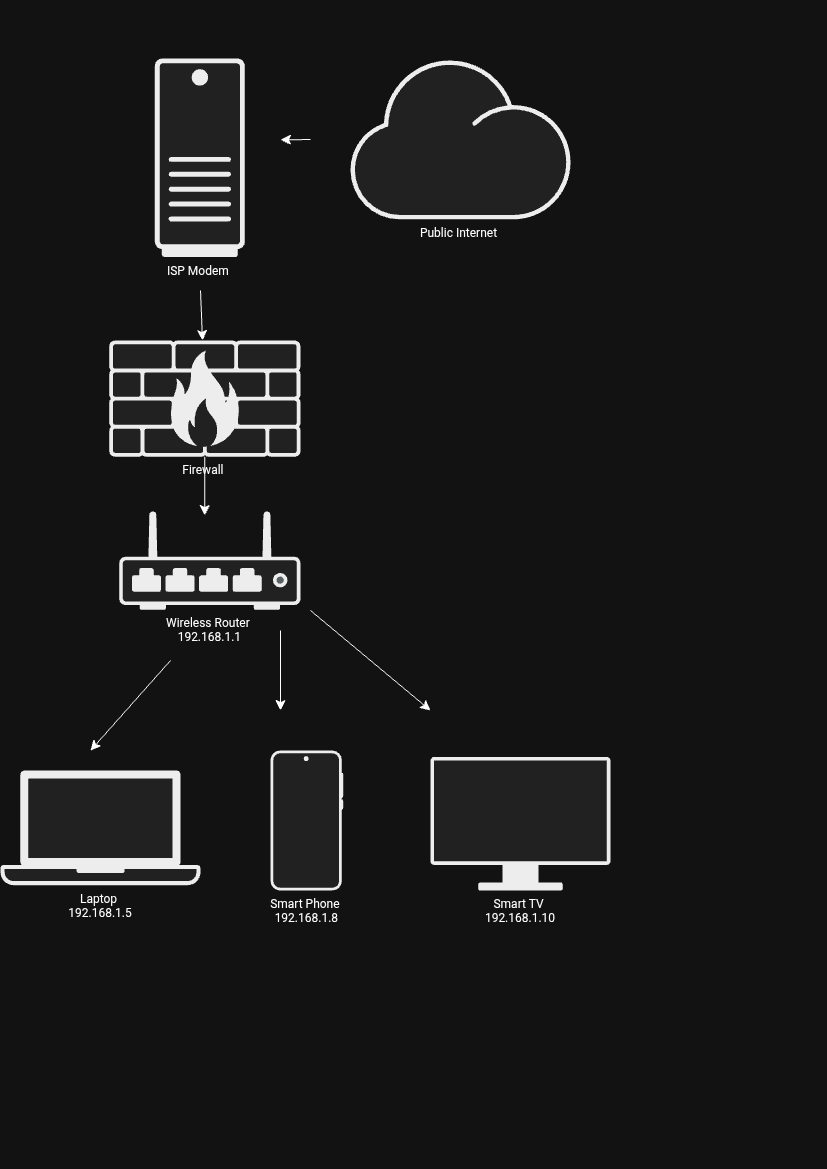

The diagram above was exported from draw.io. Its source (the exported page's mxGraphModel, read from the mxfile embedded in the PNG):
<mxGraphModel dx="648" dy="1192" grid="1" gridSize="10" guides="1" tooltips="1" connect="1" arrows="1" fold="1" page="1" pageScale="1" pageWidth="827" pageHeight="1169" math="0" shadow="0">
  <root>
    <mxCell id="0" />
    <mxCell id="1" parent="0" />
    <mxCell id="5C3UKuX-GAHftjHpklbs-5" parent="1" style="shape=mxgraph.networks2.icon;aspect=fixed;fillColor=#EDEDED;strokeColor=#000000;gradientColor=#5B6163;network2IconShadow=1;network2bgFillColor=none;labelPosition=center;verticalLabelPosition=bottom;align=center;verticalAlign=top;network2Icon=mxgraph.networks2.monitor;network2IconYOffset=-0.009;network2IconW=1;network2IconH=0.742;" value="Smart TV &#10;192.168.1.10" vertex="1">
      <mxGeometry height="133.59" width="180" x="430" y="756.41" as="geometry" />
    </mxCell>
    <mxCell id="MqACYHZeTn8OJAjoRO4m-3" edge="1" parent="1" style="edgeStyle=none;curved=1;rounded=0;orthogonalLoop=1;jettySize=auto;html=1;fontSize=12;startSize=8;endSize=8;">
      <mxGeometry relative="1" as="geometry">
        <Array as="points" />
        <mxPoint x="310" y="139" as="sourcePoint" />
        <mxPoint x="280" y="139.41499999999996" as="targetPoint" />
      </mxGeometry>
    </mxCell>
    <mxCell id="5C3UKuX-GAHftjHpklbs-1" parent="1" style="shape=mxgraph.networks2.icon;aspect=fixed;fillColor=#EDEDED;strokeColor=#000000;gradientColor=#5B6163;network2IconShadow=1;network2bgFillColor=none;labelPosition=center;verticalLabelPosition=bottom;align=center;verticalAlign=top;network2Icon=mxgraph.networks2.cloud;network2IconYOffset=-0.08;network2IconW=1.0004;network2IconH=0.7222;" value="Public Internet " vertex="1">
      <mxGeometry height="158.83" width="220" x="350" y="60" as="geometry" />
    </mxCell>
    <mxCell id="5C3UKuX-GAHftjHpklbs-2" parent="1" style="shape=mxgraph.networks2.icon;aspect=fixed;fillColor=#EDEDED;strokeColor=#000000;gradientColor=#5B6163;network2IconShadow=1;network2bgFillColor=none;labelPosition=center;verticalLabelPosition=bottom;align=center;verticalAlign=top;network2Icon=mxgraph.networks2.firewall;network2IconXOffset=0.0001;network2IconYOffset=0.0001;network2IconW=1;network2IconH=0.608;" value="Firewall " vertex="1">
      <mxGeometry height="116.27" width="191.23" x="108.77" y="340" as="geometry" />
    </mxCell>
    <mxCell id="MEH0MqOKIj8f1qG87SAh-2" edge="1" parent="1" style="edgeStyle=none;curved=1;rounded=0;orthogonalLoop=1;jettySize=auto;html=1;fontSize=12;startSize=8;endSize=8;" value="">
      <mxGeometry relative="1" as="geometry">
        <mxPoint x="170" y="660" as="sourcePoint" />
        <mxPoint x="90" y="750" as="targetPoint" />
      </mxGeometry>
    </mxCell>
    <mxCell id="MEH0MqOKIj8f1qG87SAh-4" edge="1" parent="1" style="edgeStyle=none;curved=1;rounded=0;orthogonalLoop=1;jettySize=auto;html=1;fontSize=12;startSize=8;endSize=8;">
      <mxGeometry relative="1" as="geometry">
        <mxPoint x="310" y="610" as="sourcePoint" />
        <mxPoint x="430" y="710" as="targetPoint" />
      </mxGeometry>
    </mxCell>
    <mxCell id="5C3UKuX-GAHftjHpklbs-3" parent="1" style="fillColorStyles=neutralFill;neutralFill=#9DA6A8;shape=mxgraph.networks2.icon;aspect=fixed;fillColor=#EDEDED;strokeColor=#000000;gradientColor=#5B6163;network2IconShadow=1;network2bgFillColor=none;labelPosition=center;verticalLabelPosition=bottom;align=center;verticalAlign=top;network2Icon=mxgraph.networks2.wireless_hub;network2IconYOffset=-0.1142;network2IconW=1;network2IconH=0.5485;movable=1;resizable=1;rotatable=1;deletable=1;editable=1;locked=0;connectable=1;" value="Wireless Router &#10;192.168.1.1" vertex="1">
      <mxGeometry height="99.4" width="181.23" x="118.77" y="510" as="geometry" />
    </mxCell>
    <mxCell id="5C3UKuX-GAHftjHpklbs-6" parent="1" style="shape=mxgraph.networks2.icon;aspect=fixed;fillColor=#EDEDED;strokeColor=#000000;gradientColor=#5B6163;network2IconShadow=1;network2bgFillColor=none;labelPosition=center;verticalLabelPosition=bottom;align=center;verticalAlign=top;network2Icon=mxgraph.networks2.mobile_phone;network2IconXOffset=0.0049;network2IconW=0.5297;network2IconH=1.02;" value="Smart Phone &#10;192.168.1.8" vertex="1">
      <mxGeometry height="140" width="72.71" x="270" y="750" as="geometry" />
    </mxCell>
    <mxCell id="5C3UKuX-GAHftjHpklbs-7" parent="1" style="shape=mxgraph.networks2.icon;aspect=fixed;fillColor=#EDEDED;strokeColor=#000000;gradientColor=#5B6163;network2IconShadow=1;network2bgFillColor=none;labelPosition=center;verticalLabelPosition=bottom;align=center;verticalAlign=top;network2Icon=mxgraph.networks2.laptop;network2IconW=1;network2IconH=0.5734;" value="Laptop &#10;192.168.1.5" vertex="1">
      <mxGeometry height="114.67" width="200" y="770" as="geometry" />
    </mxCell>
    <mxCell id="MqACYHZeTn8OJAjoRO4m-4" edge="1" parent="1" style="edgeStyle=none;curved=1;rounded=0;orthogonalLoop=1;jettySize=auto;html=1;fontSize=12;startSize=8;endSize=8;" target="5C3UKuX-GAHftjHpklbs-2" value="">
      <mxGeometry relative="1" as="geometry">
        <mxPoint x="200" y="290" as="sourcePoint" />
      </mxGeometry>
    </mxCell>
    <mxCell id="5C3UKuX-GAHftjHpklbs-8" parent="1" style="shape=mxgraph.networks2.icon;aspect=fixed;fillColor=#EDEDED;strokeColor=#000000;gradientColor=#5B6163;network2IconShadow=1;network2bgFillColor=none;labelPosition=center;verticalLabelPosition=bottom;align=center;verticalAlign=top;network2Icon=mxgraph.networks2.desktop_pc;network2IconXOffset=-0.0034;network2IconYOffset=0.00035;network2IconW=0.453;network2IconH=0.9995;" value="ISP Modem " vertex="1">
      <mxGeometry height="198.61" width="90" x="154.38" y="57.92" as="geometry" />
    </mxCell>
    <mxCell id="MqACYHZeTn8OJAjoRO4m-10" edge="1" parent="1" source="5C3UKuX-GAHftjHpklbs-2" style="edgeStyle=none;curved=1;rounded=0;orthogonalLoop=1;jettySize=auto;html=1;entryX=0.472;entryY=0.05;entryDx=0;entryDy=0;entryPerimeter=0;fontSize=12;startSize=8;endSize=8;" target="5C3UKuX-GAHftjHpklbs-3">
      <mxGeometry relative="1" as="geometry" />
    </mxCell>
    <mxCell id="MEH0MqOKIj8f1qG87SAh-3" edge="1" parent="1" style="edgeStyle=none;curved=1;rounded=0;orthogonalLoop=1;jettySize=auto;html=1;fontSize=12;startSize=8;endSize=8;">
      <mxGeometry relative="1" as="geometry">
        <mxPoint x="280" y="630" as="sourcePoint" />
        <mxPoint x="280" y="710" as="targetPoint" />
      </mxGeometry>
    </mxCell>
  </root>
</mxGraphModel>